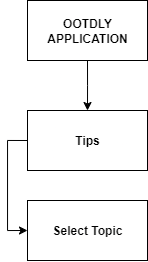

The diagram above was exported from draw.io. Its source (the exported page's mxGraphModel, read from the mxfile embedded in the PNG):
<mxGraphModel dx="-219" dy="-665" grid="1" gridSize="10" guides="1" tooltips="1" connect="1" arrows="1" fold="1" page="1" pageScale="1" pageWidth="850" pageHeight="1100" math="0" shadow="0">
  <root>
    <mxCell id="0" />
    <mxCell id="1" parent="0" />
    <mxCell id="643OM-yPQGKNp9myvmGV-320" style="edgeStyle=orthogonalEdgeStyle;rounded=0;orthogonalLoop=1;jettySize=auto;html=1;exitX=0.5;exitY=1;exitDx=0;exitDy=0;entryX=0.5;entryY=0;entryDx=0;entryDy=0;fontStyle=1" edge="1" parent="1" source="643OM-yPQGKNp9myvmGV-321">
      <mxGeometry relative="1" as="geometry">
        <mxPoint x="1010" y="1470" as="targetPoint" />
      </mxGeometry>
    </mxCell>
    <mxCell id="643OM-yPQGKNp9myvmGV-321" value="OOTDLY APPLICATION" style="rounded=0;whiteSpace=wrap;html=1;fontStyle=1" vertex="1" parent="1">
      <mxGeometry x="950" y="1360" width="120" height="60" as="geometry" />
    </mxCell>
    <mxCell id="643OM-yPQGKNp9myvmGV-325" style="edgeStyle=orthogonalEdgeStyle;rounded=0;orthogonalLoop=1;jettySize=auto;html=1;exitX=0;exitY=0.5;exitDx=0;exitDy=0;entryX=0;entryY=0.5;entryDx=0;entryDy=0;" edge="1" parent="1" source="643OM-yPQGKNp9myvmGV-326" target="643OM-yPQGKNp9myvmGV-330">
      <mxGeometry relative="1" as="geometry" />
    </mxCell>
    <mxCell id="643OM-yPQGKNp9myvmGV-326" value="Tips" style="rounded=0;whiteSpace=wrap;html=1;fontStyle=1" vertex="1" parent="1">
      <mxGeometry x="950" y="1470" width="120" height="60" as="geometry" />
    </mxCell>
    <mxCell id="643OM-yPQGKNp9myvmGV-330" value="Select Topic" style="rounded=0;whiteSpace=wrap;html=1;fontStyle=1" vertex="1" parent="1">
      <mxGeometry x="950" y="1560" width="120" height="60" as="geometry" />
    </mxCell>
  </root>
</mxGraphModel>